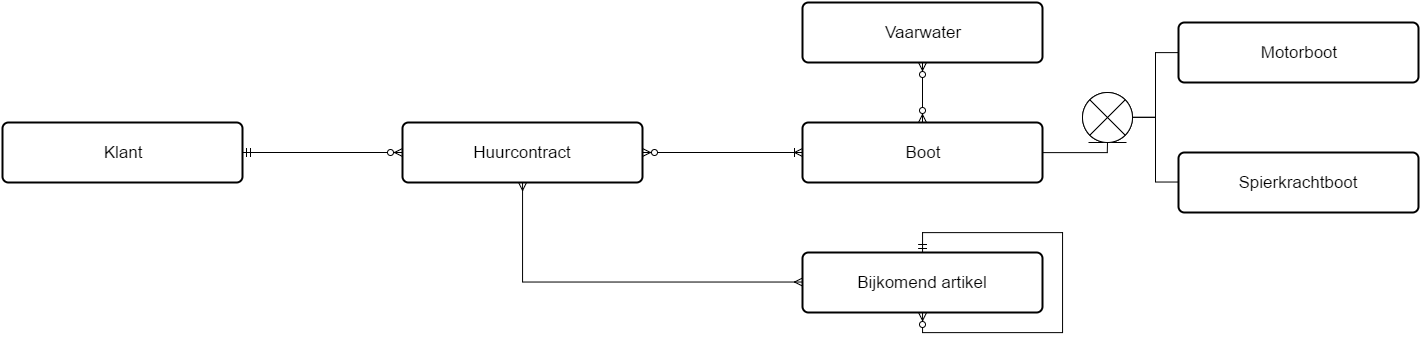

The diagram above was exported from draw.io. Its source (the exported page's mxGraphModel, read from the mxfile embedded in the PNG):
<mxGraphModel dx="2087" dy="1294" grid="1" gridSize="10" guides="1" tooltips="1" connect="1" arrows="1" fold="1" page="0" pageScale="1" pageWidth="826" pageHeight="1169" background="#ffffff" math="0" shadow="0">
  <root>
    <mxCell id="0" style=";html=1;" />
    <mxCell id="1" style=";html=1;" parent="0" />
    <mxCell id="8" style="edgeStyle=orthogonalEdgeStyle;rounded=0;html=1;startArrow=ERmandOne;startFill=0;endArrow=ERzeroToMany;endFill=1;jettySize=auto;orthogonalLoop=1;strokeColor=#000000;fontSize=17;" edge="1" parent="1" source="2" target="3">
      <mxGeometry relative="1" as="geometry" />
    </mxCell>
    <mxCell id="2" value="Klant" style="strokeWidth=2;rounded=1;arcSize=10;whiteSpace=wrap;html=1;align=center;fontSize=17;" vertex="1" parent="1">
      <mxGeometry x="-360" y="30" width="240" height="60" as="geometry" />
    </mxCell>
    <mxCell id="3" value="Huurcontract" style="strokeWidth=2;rounded=1;arcSize=10;whiteSpace=wrap;html=1;align=center;fontSize=17;" vertex="1" parent="1">
      <mxGeometry x="40" y="30" width="240" height="60" as="geometry" />
    </mxCell>
    <mxCell id="9" style="edgeStyle=orthogonalEdgeStyle;rounded=0;html=1;startArrow=ERoneToMany;startFill=0;endArrow=ERzeroToMany;endFill=1;jettySize=auto;orthogonalLoop=1;strokeColor=#000000;fontSize=17;" edge="1" parent="1" source="4" target="3">
      <mxGeometry relative="1" as="geometry" />
    </mxCell>
    <mxCell id="4" value="Boot" style="strokeWidth=2;rounded=1;arcSize=10;whiteSpace=wrap;html=1;align=center;fontSize=17;" vertex="1" parent="1">
      <mxGeometry x="440" y="30" width="240" height="60" as="geometry" />
    </mxCell>
    <mxCell id="10" style="edgeStyle=orthogonalEdgeStyle;rounded=0;html=1;startArrow=ERmany;startFill=0;endArrow=ERmany;endFill=0;jettySize=auto;orthogonalLoop=1;strokeColor=#000000;fontSize=17;" edge="1" parent="1" source="6" target="3">
      <mxGeometry relative="1" as="geometry" />
    </mxCell>
    <mxCell id="6" value="Bijkomend artikel" style="strokeWidth=2;rounded=1;arcSize=10;whiteSpace=wrap;html=1;align=center;fontSize=17;" vertex="1" parent="1">
      <mxGeometry x="440" y="160" width="240" height="60" as="geometry" />
    </mxCell>
    <mxCell id="11" style="edgeStyle=orthogonalEdgeStyle;rounded=0;html=1;entryX=0.5;entryY=1;startArrow=ERmandOne;startFill=0;endArrow=ERzeroToMany;endFill=1;jettySize=auto;orthogonalLoop=1;strokeColor=#000000;fontSize=17;" edge="1" parent="1" source="6" target="6">
      <mxGeometry relative="1" as="geometry" />
    </mxCell>
    <mxCell id="17" style="edgeStyle=orthogonalEdgeStyle;rounded=0;html=1;entryX=1;entryY=0.5;startArrow=none;startFill=0;endArrow=none;endFill=0;jettySize=auto;orthogonalLoop=1;strokeColor=#000000;fontSize=17;" edge="1" parent="1" source="13" target="16">
      <mxGeometry relative="1" as="geometry" />
    </mxCell>
    <mxCell id="13" value="Motorboot" style="strokeWidth=2;rounded=1;arcSize=10;whiteSpace=wrap;html=1;align=center;fontSize=17;" vertex="1" parent="1">
      <mxGeometry x="816" y="-70" width="240" height="60" as="geometry" />
    </mxCell>
    <mxCell id="18" style="edgeStyle=orthogonalEdgeStyle;rounded=0;html=1;entryX=1;entryY=0.5;startArrow=none;startFill=0;endArrow=none;endFill=0;jettySize=auto;orthogonalLoop=1;strokeColor=#000000;fontSize=17;" edge="1" parent="1" source="14" target="16">
      <mxGeometry relative="1" as="geometry" />
    </mxCell>
    <mxCell id="14" value="Spierkrachtboot" style="strokeWidth=2;rounded=1;arcSize=10;whiteSpace=wrap;html=1;align=center;fontSize=17;" vertex="1" parent="1">
      <mxGeometry x="816" y="60" width="240" height="60" as="geometry" />
    </mxCell>
    <mxCell id="15" value="" style="ellipse;shape=umlEntity;whiteSpace=wrap;html=1;" vertex="1" parent="1">
      <mxGeometry x="720" width="50" height="50" as="geometry" />
    </mxCell>
    <mxCell id="19" style="edgeStyle=orthogonalEdgeStyle;rounded=0;html=1;startArrow=none;startFill=0;endArrow=none;endFill=0;jettySize=auto;orthogonalLoop=1;strokeColor=#000000;fontSize=17;" edge="1" parent="1" source="16" target="4">
      <mxGeometry relative="1" as="geometry">
        <Array as="points">
          <mxPoint x="745" y="60" />
        </Array>
      </mxGeometry>
    </mxCell>
    <mxCell id="16" value="" style="shape=sumEllipse;perimeter=ellipsePerimeter;whiteSpace=wrap;html=1;" vertex="1" parent="1">
      <mxGeometry x="720" width="50" height="50" as="geometry" />
    </mxCell>
    <mxCell id="21" style="edgeStyle=orthogonalEdgeStyle;rounded=0;html=1;startArrow=ERzeroToMany;startFill=1;endArrow=ERzeroToMany;endFill=1;jettySize=auto;orthogonalLoop=1;strokeColor=#000000;fontSize=17;" edge="1" parent="1" source="20" target="4">
      <mxGeometry relative="1" as="geometry" />
    </mxCell>
    <mxCell id="20" value="Vaarwater" style="strokeWidth=2;rounded=1;arcSize=10;whiteSpace=wrap;html=1;align=center;fontSize=17;" vertex="1" parent="1">
      <mxGeometry x="440" y="-90" width="240" height="60" as="geometry" />
    </mxCell>
  </root>
</mxGraphModel>